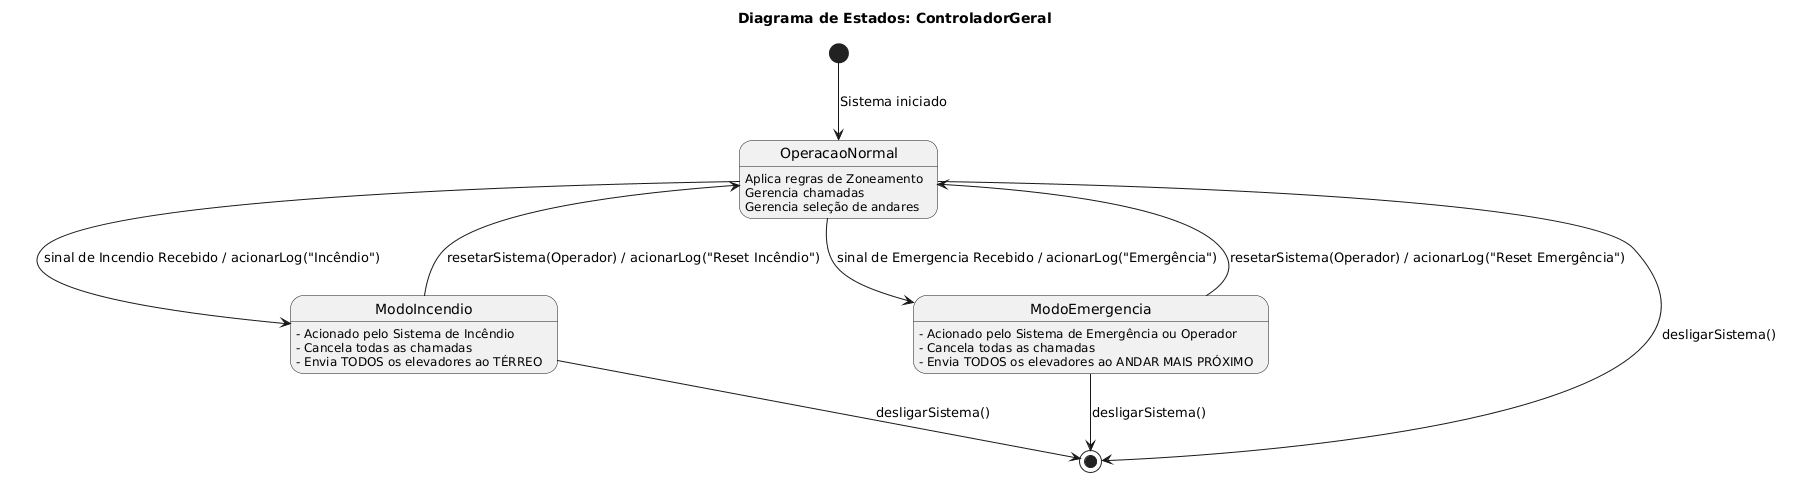

The diagram above was rendered by PlantUML. Its source (embedded in the PNG):
@startuml
title "Diagrama de Estados: ControladorGeral"

[*] --> OperacaoNormal : Sistema iniciado

state OperacaoNormal {
    ' Esta é a atividade que você mencionou (UC07)
    OperacaoNormal : Aplica regras de Zoneamento 
    
    OperacaoNormal : Gerencia chamadas 
    OperacaoNormal : Gerencia seleção de andares 
}

state ModoIncendio {
    ModoIncendio : - Acionado pelo Sistema de Incêndio
    ModoIncendio : - Cancela todas as chamadas
    ModoIncendio : - Envia TODOS os elevadores ao TÉRREO
}

state ModoEmergencia {
    ModoEmergencia : - Acionado pelo Sistema de Emergência ou Operador
    ModoEmergencia : - Cancela todas as chamadas
    ModoEmergencia : - Envia TODOS os elevadores ao ANDAR MAIS PRÓXIMO
}

' Eventos que mudam o estado (COM AÇÕES DE LOG)
' Sintaxe: evento [guarda] / acao()
OperacaoNormal --> ModoIncendio : sinal de Incendio Recebido / acionarLog("Incêndio")
OperacaoNormal --> ModoEmergencia : sinal de Emergencia Recebido / acionarLog("Emergência")

' Para sair dos modos de emergência, também registramos o log
ModoIncendio --> OperacaoNormal : resetarSistema(Operador) / acionarLog("Reset Incêndio")
ModoEmergencia --> OperacaoNormal : resetarSistema(Operador) / acionarLog("Reset Emergência")


' --- ADIÇÃO DO ESTADO FINAL ---
' O sistema pode ser desligado de qualquer estado.
OperacaoNormal --> [*] : desligarSistema()
ModoIncendio --> [*] : desligarSistema()
ModoEmergencia --> [*] : desligarSistema()
@enduml